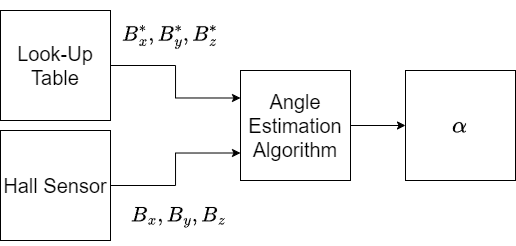

The diagram above was exported from draw.io. Its source (the exported page's mxGraphModel, read from the mxfile embedded in the PNG):
<mxGraphModel dx="1430" dy="825" grid="1" gridSize="10" guides="1" tooltips="1" connect="1" arrows="1" fold="1" page="1" pageScale="1" pageWidth="827" pageHeight="1169" math="1" shadow="0">
  <root>
    <mxCell id="0" />
    <mxCell id="1" parent="0" />
    <mxCell id="w-i-TBXNHeX-aCJu4-kD-9" style="edgeStyle=orthogonalEdgeStyle;rounded=0;orthogonalLoop=1;jettySize=auto;html=1;entryX=0;entryY=0.25;entryDx=0;entryDy=0;" parent="1" source="w-i-TBXNHeX-aCJu4-kD-4" target="w-i-TBXNHeX-aCJu4-kD-6" edge="1">
      <mxGeometry relative="1" as="geometry" />
    </mxCell>
    <mxCell id="w-i-TBXNHeX-aCJu4-kD-4" value="Look-Up&lt;div style=&quot;font-size: 20px;&quot;&gt;Table&lt;/div&gt;" style="whiteSpace=wrap;html=1;aspect=fixed;fontSize=20;" parent="1" vertex="1">
      <mxGeometry x="170" y="420" width="110" height="110" as="geometry" />
    </mxCell>
    <mxCell id="w-i-TBXNHeX-aCJu4-kD-8" style="edgeStyle=orthogonalEdgeStyle;rounded=0;orthogonalLoop=1;jettySize=auto;html=1;entryX=0;entryY=0.75;entryDx=0;entryDy=0;" parent="1" source="w-i-TBXNHeX-aCJu4-kD-5" target="w-i-TBXNHeX-aCJu4-kD-6" edge="1">
      <mxGeometry relative="1" as="geometry" />
    </mxCell>
    <mxCell id="w-i-TBXNHeX-aCJu4-kD-5" value="Hall Sensor" style="whiteSpace=wrap;html=1;aspect=fixed;fontSize=20;" parent="1" vertex="1">
      <mxGeometry x="170" y="540" width="110" height="110" as="geometry" />
    </mxCell>
    <mxCell id="w-i-TBXNHeX-aCJu4-kD-10" style="edgeStyle=orthogonalEdgeStyle;rounded=0;orthogonalLoop=1;jettySize=auto;html=1;entryX=0;entryY=0.5;entryDx=0;entryDy=0;" parent="1" source="w-i-TBXNHeX-aCJu4-kD-6" target="w-i-TBXNHeX-aCJu4-kD-7" edge="1">
      <mxGeometry relative="1" as="geometry" />
    </mxCell>
    <mxCell id="w-i-TBXNHeX-aCJu4-kD-6" value="Angle Estimation Algorithm" style="whiteSpace=wrap;html=1;aspect=fixed;fontSize=20;" parent="1" vertex="1">
      <mxGeometry x="410" y="480" width="110" height="110" as="geometry" />
    </mxCell>
    <mxCell id="w-i-TBXNHeX-aCJu4-kD-7" value="&lt;div&gt;$$\alpha$$&lt;/div&gt;" style="whiteSpace=wrap;html=1;aspect=fixed;fontSize=20;" parent="1" vertex="1">
      <mxGeometry x="575" y="480" width="110" height="110" as="geometry" />
    </mxCell>
    <mxCell id="w-i-TBXNHeX-aCJu4-kD-12" value="&lt;span style=&quot;color: rgb(0, 0, 0); font-family: Helvetica; font-style: normal; font-variant-ligatures: normal; font-variant-caps: normal; font-weight: 400; letter-spacing: normal; orphans: 2; text-align: center; text-indent: 0px; text-transform: none; widows: 2; word-spacing: 0px; -webkit-text-stroke-width: 0px; white-space: normal; background-color: rgb(251, 251, 251); text-decoration-thickness: initial; text-decoration-style: initial; text-decoration-color: initial; float: none; font-size: 18px; display: inline !important;&quot;&gt;&lt;font style=&quot;font-size: 18px;&quot;&gt;$$B_x, B_y, B_z$$&lt;/font&gt;&lt;/span&gt;" style="text;whiteSpace=wrap;html=1;fontSize=18;" parent="1" vertex="1">
      <mxGeometry x="299" y="590" width="46" height="40" as="geometry" />
    </mxCell>
    <mxCell id="w-i-TBXNHeX-aCJu4-kD-13" value="&lt;span style=&quot;color: rgb(0, 0, 0); font-family: Helvetica; font-style: normal; font-variant-ligatures: normal; font-variant-caps: normal; font-weight: 400; letter-spacing: normal; orphans: 2; text-align: center; text-indent: 0px; text-transform: none; widows: 2; word-spacing: 0px; -webkit-text-stroke-width: 0px; white-space: normal; background-color: rgb(251, 251, 251); text-decoration-thickness: initial; text-decoration-style: initial; text-decoration-color: initial; float: none; font-size: 18px; display: inline !important;&quot;&gt;&lt;font style=&quot;font-size: 18px;&quot;&gt;$$B_x^*, B_y^*, B_z^*$$&lt;/font&gt;&lt;/span&gt;" style="text;whiteSpace=wrap;html=1;fontSize=18;" parent="1" vertex="1">
      <mxGeometry x="290" y="410" width="46" height="40" as="geometry" />
    </mxCell>
  </root>
</mxGraphModel>